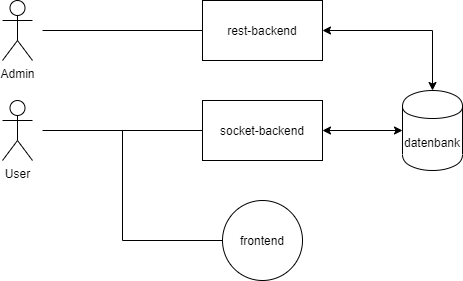

The diagram above was exported from draw.io. Its source (the exported page's mxGraphModel, read from the mxfile embedded in the PNG):
<mxGraphModel dx="1689" dy="1060" grid="1" gridSize="10" guides="1" tooltips="1" connect="1" arrows="1" fold="1" page="1" pageScale="1" pageWidth="827" pageHeight="1169" math="0" shadow="0">
  <root>
    <mxCell id="0" />
    <mxCell id="1" parent="0" />
    <mxCell id="89hmpaNVt9M_wd1qZOTV-21" style="edgeStyle=orthogonalEdgeStyle;rounded=0;orthogonalLoop=1;jettySize=auto;html=1;exitX=1;exitY=0.5;exitDx=0;exitDy=0;entryX=0;entryY=0.5;entryDx=0;entryDy=0;startArrow=classic;startFill=1;" edge="1" parent="1" source="89hmpaNVt9M_wd1qZOTV-18" target="89hmpaNVt9M_wd1qZOTV-19">
      <mxGeometry relative="1" as="geometry" />
    </mxCell>
    <mxCell id="89hmpaNVt9M_wd1qZOTV-32" style="edgeStyle=orthogonalEdgeStyle;rounded=0;orthogonalLoop=1;jettySize=auto;html=1;exitX=0;exitY=0.5;exitDx=0;exitDy=0;startArrow=none;startFill=0;endArrow=none;endFill=0;" edge="1" parent="1" source="89hmpaNVt9M_wd1qZOTV-18">
      <mxGeometry relative="1" as="geometry">
        <mxPoint x="200" y="290" as="targetPoint" />
      </mxGeometry>
    </mxCell>
    <mxCell id="89hmpaNVt9M_wd1qZOTV-18" value="socket-backend" style="rounded=0;whiteSpace=wrap;html=1;" vertex="1" parent="1">
      <mxGeometry x="360" y="260" width="120" height="60" as="geometry" />
    </mxCell>
    <mxCell id="89hmpaNVt9M_wd1qZOTV-19" value="datenbank" style="shape=cylinder;whiteSpace=wrap;html=1;boundedLbl=1;backgroundOutline=1;" vertex="1" parent="1">
      <mxGeometry x="560" y="250" width="60" height="80" as="geometry" />
    </mxCell>
    <mxCell id="89hmpaNVt9M_wd1qZOTV-22" style="edgeStyle=orthogonalEdgeStyle;rounded=0;orthogonalLoop=1;jettySize=auto;html=1;exitX=1;exitY=0.5;exitDx=0;exitDy=0;entryX=0.5;entryY=0;entryDx=0;entryDy=0;startArrow=classic;startFill=1;" edge="1" parent="1" source="89hmpaNVt9M_wd1qZOTV-20" target="89hmpaNVt9M_wd1qZOTV-19">
      <mxGeometry relative="1" as="geometry" />
    </mxCell>
    <mxCell id="89hmpaNVt9M_wd1qZOTV-36" style="edgeStyle=orthogonalEdgeStyle;rounded=0;orthogonalLoop=1;jettySize=auto;html=1;startArrow=none;startFill=0;endArrow=none;endFill=0;" edge="1" parent="1" source="89hmpaNVt9M_wd1qZOTV-20">
      <mxGeometry relative="1" as="geometry">
        <mxPoint x="200" y="190" as="targetPoint" />
      </mxGeometry>
    </mxCell>
    <mxCell id="89hmpaNVt9M_wd1qZOTV-20" value="rest-backend" style="rounded=0;whiteSpace=wrap;html=1;" vertex="1" parent="1">
      <mxGeometry x="360" y="160" width="120" height="60" as="geometry" />
    </mxCell>
    <mxCell id="89hmpaNVt9M_wd1qZOTV-35" style="edgeStyle=orthogonalEdgeStyle;rounded=0;orthogonalLoop=1;jettySize=auto;html=1;startArrow=none;startFill=0;endArrow=none;endFill=0;" edge="1" parent="1" source="89hmpaNVt9M_wd1qZOTV-23">
      <mxGeometry relative="1" as="geometry">
        <mxPoint x="280" y="290" as="targetPoint" />
      </mxGeometry>
    </mxCell>
    <mxCell id="89hmpaNVt9M_wd1qZOTV-23" value="frontend" style="ellipse;whiteSpace=wrap;html=1;aspect=fixed;" vertex="1" parent="1">
      <mxGeometry x="380" y="360" width="80" height="80" as="geometry" />
    </mxCell>
    <mxCell id="89hmpaNVt9M_wd1qZOTV-24" value="User" style="shape=umlActor;verticalLabelPosition=bottom;labelBackgroundColor=#ffffff;verticalAlign=top;html=1;outlineConnect=0;" vertex="1" parent="1">
      <mxGeometry x="160" y="260" width="30" height="60" as="geometry" />
    </mxCell>
    <mxCell id="89hmpaNVt9M_wd1qZOTV-37" value="Admin" style="shape=umlActor;verticalLabelPosition=bottom;labelBackgroundColor=#ffffff;verticalAlign=top;html=1;outlineConnect=0;" vertex="1" parent="1">
      <mxGeometry x="160" y="160" width="30" height="60" as="geometry" />
    </mxCell>
  </root>
</mxGraphModel>